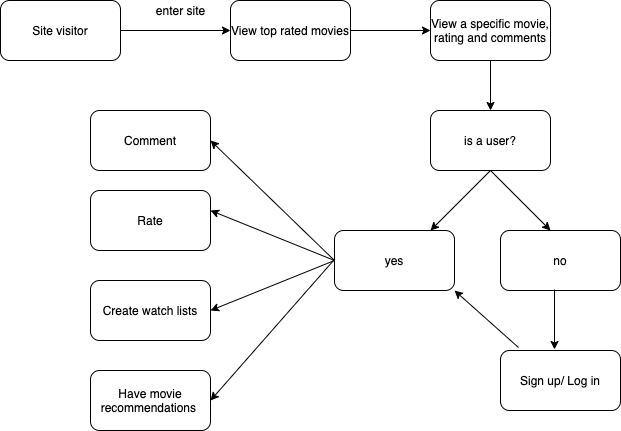

The diagram above was exported from draw.io. Its source (the exported page's mxGraphModel, read from the mxfile embedded in the PNG):
<mxGraphModel dx="946" dy="541" grid="1" gridSize="10" guides="1" tooltips="1" connect="1" arrows="1" fold="1" page="1" pageScale="1" pageWidth="827" pageHeight="1169" math="0" shadow="0">
  <root>
    <mxCell id="WIyWlLk6GJQsqaUBKTNV-0" />
    <mxCell id="WIyWlLk6GJQsqaUBKTNV-1" parent="WIyWlLk6GJQsqaUBKTNV-0" />
    <mxCell id="ozjde4NSwlXFhpKaWots-1" value="Site visitor" style="rounded=1;whiteSpace=wrap;html=1;" parent="WIyWlLk6GJQsqaUBKTNV-1" vertex="1">
      <mxGeometry x="20" y="130" width="120" height="60" as="geometry" />
    </mxCell>
    <mxCell id="ozjde4NSwlXFhpKaWots-2" value="View top rated movies" style="rounded=1;whiteSpace=wrap;html=1;" parent="WIyWlLk6GJQsqaUBKTNV-1" vertex="1">
      <mxGeometry x="250" y="130" width="120" height="60" as="geometry" />
    </mxCell>
    <mxCell id="ozjde4NSwlXFhpKaWots-3" value="" style="endArrow=classic;html=1;exitX=1;exitY=0.5;exitDx=0;exitDy=0;entryX=0;entryY=0.5;entryDx=0;entryDy=0;" parent="WIyWlLk6GJQsqaUBKTNV-1" source="ozjde4NSwlXFhpKaWots-1" target="ozjde4NSwlXFhpKaWots-2" edge="1">
      <mxGeometry width="50" height="50" relative="1" as="geometry">
        <mxPoint x="390" y="330" as="sourcePoint" />
        <mxPoint x="440" y="280" as="targetPoint" />
      </mxGeometry>
    </mxCell>
    <mxCell id="ozjde4NSwlXFhpKaWots-4" value="enter site" style="text;html=1;align=center;verticalAlign=middle;resizable=0;points=[];autosize=1;" parent="WIyWlLk6GJQsqaUBKTNV-1" vertex="1">
      <mxGeometry x="170" y="130" width="60" height="20" as="geometry" />
    </mxCell>
    <mxCell id="ozjde4NSwlXFhpKaWots-5" value="View a specific movie, rating and comments" style="rounded=1;whiteSpace=wrap;html=1;" parent="WIyWlLk6GJQsqaUBKTNV-1" vertex="1">
      <mxGeometry x="450" y="130" width="120" height="60" as="geometry" />
    </mxCell>
    <mxCell id="ozjde4NSwlXFhpKaWots-6" value="" style="endArrow=classic;html=1;exitX=1;exitY=0.5;exitDx=0;exitDy=0;entryX=0;entryY=0.5;entryDx=0;entryDy=0;" parent="WIyWlLk6GJQsqaUBKTNV-1" source="ozjde4NSwlXFhpKaWots-2" target="ozjde4NSwlXFhpKaWots-5" edge="1">
      <mxGeometry width="50" height="50" relative="1" as="geometry">
        <mxPoint x="390" y="330" as="sourcePoint" />
        <mxPoint x="440" y="280" as="targetPoint" />
      </mxGeometry>
    </mxCell>
    <mxCell id="ozjde4NSwlXFhpKaWots-7" value="is a user?" style="rounded=1;whiteSpace=wrap;html=1;" parent="WIyWlLk6GJQsqaUBKTNV-1" vertex="1">
      <mxGeometry x="450" y="240" width="120" height="60" as="geometry" />
    </mxCell>
    <mxCell id="ozjde4NSwlXFhpKaWots-8" value="" style="endArrow=classic;html=1;exitX=0.5;exitY=1;exitDx=0;exitDy=0;entryX=0.5;entryY=0;entryDx=0;entryDy=0;" parent="WIyWlLk6GJQsqaUBKTNV-1" source="ozjde4NSwlXFhpKaWots-5" target="ozjde4NSwlXFhpKaWots-7" edge="1">
      <mxGeometry width="50" height="50" relative="1" as="geometry">
        <mxPoint x="390" y="330" as="sourcePoint" />
        <mxPoint x="440" y="280" as="targetPoint" />
      </mxGeometry>
    </mxCell>
    <mxCell id="ozjde4NSwlXFhpKaWots-11" value="" style="endArrow=classic;html=1;exitX=0.5;exitY=1;exitDx=0;exitDy=0;" parent="WIyWlLk6GJQsqaUBKTNV-1" source="ozjde4NSwlXFhpKaWots-7" edge="1">
      <mxGeometry width="50" height="50" relative="1" as="geometry">
        <mxPoint x="390" y="390" as="sourcePoint" />
        <mxPoint x="450" y="360" as="targetPoint" />
      </mxGeometry>
    </mxCell>
    <mxCell id="ozjde4NSwlXFhpKaWots-12" value="" style="endArrow=classic;html=1;exitX=0.5;exitY=1;exitDx=0;exitDy=0;" parent="WIyWlLk6GJQsqaUBKTNV-1" source="ozjde4NSwlXFhpKaWots-7" edge="1">
      <mxGeometry width="50" height="50" relative="1" as="geometry">
        <mxPoint x="390" y="390" as="sourcePoint" />
        <mxPoint x="570" y="360" as="targetPoint" />
      </mxGeometry>
    </mxCell>
    <mxCell id="ozjde4NSwlXFhpKaWots-15" value="yes" style="rounded=1;whiteSpace=wrap;html=1;" parent="WIyWlLk6GJQsqaUBKTNV-1" vertex="1">
      <mxGeometry x="354" y="360" width="120" height="60" as="geometry" />
    </mxCell>
    <mxCell id="ozjde4NSwlXFhpKaWots-16" value="no" style="rounded=1;whiteSpace=wrap;html=1;" parent="WIyWlLk6GJQsqaUBKTNV-1" vertex="1">
      <mxGeometry x="520" y="360" width="120" height="60" as="geometry" />
    </mxCell>
    <mxCell id="ozjde4NSwlXFhpKaWots-18" value="Sign up/ Log in" style="rounded=1;whiteSpace=wrap;html=1;" parent="WIyWlLk6GJQsqaUBKTNV-1" vertex="1">
      <mxGeometry x="520" y="480" width="120" height="60" as="geometry" />
    </mxCell>
    <mxCell id="ozjde4NSwlXFhpKaWots-19" value="" style="endArrow=classic;html=1;exitX=0.45;exitY=0.983;exitDx=0;exitDy=0;exitPerimeter=0;entryX=0.45;entryY=-0.017;entryDx=0;entryDy=0;entryPerimeter=0;" parent="WIyWlLk6GJQsqaUBKTNV-1" source="ozjde4NSwlXFhpKaWots-16" target="ozjde4NSwlXFhpKaWots-18" edge="1">
      <mxGeometry width="50" height="50" relative="1" as="geometry">
        <mxPoint x="390" y="390" as="sourcePoint" />
        <mxPoint x="440" y="340" as="targetPoint" />
      </mxGeometry>
    </mxCell>
    <mxCell id="ozjde4NSwlXFhpKaWots-20" value="" style="endArrow=classic;html=1;exitX=0.15;exitY=-0.05;exitDx=0;exitDy=0;exitPerimeter=0;entryX=1;entryY=1;entryDx=0;entryDy=0;" parent="WIyWlLk6GJQsqaUBKTNV-1" source="ozjde4NSwlXFhpKaWots-18" target="ozjde4NSwlXFhpKaWots-15" edge="1">
      <mxGeometry width="50" height="50" relative="1" as="geometry">
        <mxPoint x="390" y="390" as="sourcePoint" />
        <mxPoint x="440" y="340" as="targetPoint" />
      </mxGeometry>
    </mxCell>
    <mxCell id="ozjde4NSwlXFhpKaWots-21" value="Comment" style="rounded=1;whiteSpace=wrap;html=1;" parent="WIyWlLk6GJQsqaUBKTNV-1" vertex="1">
      <mxGeometry x="110" y="240" width="120" height="60" as="geometry" />
    </mxCell>
    <mxCell id="ozjde4NSwlXFhpKaWots-22" value="Rate" style="rounded=1;whiteSpace=wrap;html=1;" parent="WIyWlLk6GJQsqaUBKTNV-1" vertex="1">
      <mxGeometry x="110" y="320" width="120" height="60" as="geometry" />
    </mxCell>
    <mxCell id="ozjde4NSwlXFhpKaWots-23" value="Create watch lists" style="rounded=1;whiteSpace=wrap;html=1;" parent="WIyWlLk6GJQsqaUBKTNV-1" vertex="1">
      <mxGeometry x="110" y="410" width="120" height="60" as="geometry" />
    </mxCell>
    <mxCell id="ozjde4NSwlXFhpKaWots-24" value="Have movie recommendations&amp;nbsp;" style="rounded=1;whiteSpace=wrap;html=1;" parent="WIyWlLk6GJQsqaUBKTNV-1" vertex="1">
      <mxGeometry x="110" y="500" width="120" height="60" as="geometry" />
    </mxCell>
    <mxCell id="ozjde4NSwlXFhpKaWots-25" value="" style="endArrow=classic;html=1;exitX=0;exitY=0.5;exitDx=0;exitDy=0;entryX=1;entryY=0.5;entryDx=0;entryDy=0;" parent="WIyWlLk6GJQsqaUBKTNV-1" source="ozjde4NSwlXFhpKaWots-15" target="ozjde4NSwlXFhpKaWots-21" edge="1">
      <mxGeometry width="50" height="50" relative="1" as="geometry">
        <mxPoint x="390" y="390" as="sourcePoint" />
        <mxPoint x="440" y="340" as="targetPoint" />
      </mxGeometry>
    </mxCell>
    <mxCell id="ozjde4NSwlXFhpKaWots-26" value="" style="endArrow=classic;html=1;exitX=0;exitY=0.5;exitDx=0;exitDy=0;entryX=1;entryY=0.5;entryDx=0;entryDy=0;" parent="WIyWlLk6GJQsqaUBKTNV-1" source="ozjde4NSwlXFhpKaWots-15" edge="1">
      <mxGeometry width="50" height="50" relative="1" as="geometry">
        <mxPoint x="354" y="460" as="sourcePoint" />
        <mxPoint x="230" y="340" as="targetPoint" />
      </mxGeometry>
    </mxCell>
    <mxCell id="ozjde4NSwlXFhpKaWots-27" value="" style="endArrow=classic;html=1;exitX=0;exitY=0.5;exitDx=0;exitDy=0;entryX=1;entryY=0.5;entryDx=0;entryDy=0;" parent="WIyWlLk6GJQsqaUBKTNV-1" source="ozjde4NSwlXFhpKaWots-15" edge="1">
      <mxGeometry width="50" height="50" relative="1" as="geometry">
        <mxPoint x="354" y="560" as="sourcePoint" />
        <mxPoint x="230" y="440" as="targetPoint" />
      </mxGeometry>
    </mxCell>
    <mxCell id="ozjde4NSwlXFhpKaWots-28" value="" style="endArrow=classic;html=1;entryX=1;entryY=0.5;entryDx=0;entryDy=0;" parent="WIyWlLk6GJQsqaUBKTNV-1" edge="1">
      <mxGeometry width="50" height="50" relative="1" as="geometry">
        <mxPoint x="353" y="390" as="sourcePoint" />
        <mxPoint x="230" y="530" as="targetPoint" />
      </mxGeometry>
    </mxCell>
  </root>
</mxGraphModel>